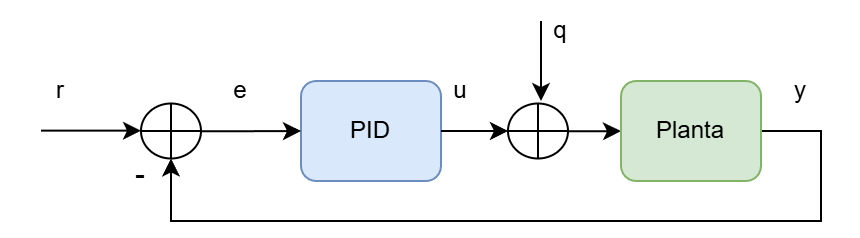

The diagram above was exported from draw.io. Its source (the exported page's mxGraphModel, read from the mxfile embedded in the PNG):
<mxGraphModel dx="729" dy="468" grid="1" gridSize="10" guides="1" tooltips="1" connect="1" arrows="1" fold="1" page="1" pageScale="1" pageWidth="827" pageHeight="1169" math="0" shadow="0">
  <root>
    <mxCell id="0" />
    <mxCell id="1" parent="0" />
    <mxCell id="V_IHR8RoLSO_lMr2LUlG-3" edge="1" parent="1" source="V_IHR8RoLSO_lMr2LUlG-13" style="edgeStyle=orthogonalEdgeStyle;rounded=0;orthogonalLoop=1;jettySize=auto;html=1;entryX=0;entryY=0.5;entryDx=0;entryDy=0;" target="V_IHR8RoLSO_lMr2LUlG-2">
      <mxGeometry relative="1" as="geometry" />
    </mxCell>
    <mxCell id="V_IHR8RoLSO_lMr2LUlG-1" parent="1" style="rounded=1;whiteSpace=wrap;html=1;fillColor=#dae8fc;strokeColor=#6c8ebf;" value="PID" vertex="1">
      <mxGeometry height="50" width="70" x="280" y="110" as="geometry" />
    </mxCell>
    <mxCell id="V_IHR8RoLSO_lMr2LUlG-4" edge="1" parent="1" source="V_IHR8RoLSO_lMr2LUlG-2" style="edgeStyle=orthogonalEdgeStyle;rounded=0;orthogonalLoop=1;jettySize=auto;html=1;entryX=0.5;entryY=1;entryDx=0;entryDy=0;" target="V_IHR8RoLSO_lMr2LUlG-5">
      <mxGeometry relative="1" as="geometry">
        <Array as="points">
          <mxPoint x="540" y="135" />
          <mxPoint x="540" y="180" />
          <mxPoint x="215" y="180" />
        </Array>
        <mxPoint x="510" y="170" as="targetPoint" />
      </mxGeometry>
    </mxCell>
    <mxCell id="V_IHR8RoLSO_lMr2LUlG-2" parent="1" style="rounded=1;whiteSpace=wrap;html=1;fillColor=#d5e8d4;strokeColor=#82b366;" value="Planta" vertex="1">
      <mxGeometry height="50" width="70" x="440" y="110" as="geometry" />
    </mxCell>
    <mxCell id="V_IHR8RoLSO_lMr2LUlG-6" edge="1" parent="1" source="V_IHR8RoLSO_lMr2LUlG-5" style="edgeStyle=orthogonalEdgeStyle;rounded=0;orthogonalLoop=1;jettySize=auto;html=1;entryX=0;entryY=0.5;entryDx=0;entryDy=0;" target="V_IHR8RoLSO_lMr2LUlG-1">
      <mxGeometry relative="1" as="geometry" />
    </mxCell>
    <mxCell id="V_IHR8RoLSO_lMr2LUlG-5" parent="1" style="shape=orEllipse;perimeter=ellipsePerimeter;whiteSpace=wrap;html=1;backgroundOutline=1;" value="" vertex="1">
      <mxGeometry height="27.5" width="30" x="200" y="121.25" as="geometry" />
    </mxCell>
    <mxCell id="V_IHR8RoLSO_lMr2LUlG-7" parent="1" style="text;html=1;whiteSpace=wrap;strokeColor=none;fillColor=none;align=center;verticalAlign=middle;rounded=0;" value="&lt;font style=&quot;font-size: 15px;&quot;&gt;-&lt;/font&gt;&lt;div&gt;&lt;br&gt;&lt;/div&gt;" vertex="1">
      <mxGeometry height="30" width="60" x="170" y="148.75" as="geometry" />
    </mxCell>
    <mxCell id="V_IHR8RoLSO_lMr2LUlG-8" parent="1" style="text;html=1;whiteSpace=wrap;strokeColor=none;fillColor=none;align=center;verticalAlign=middle;rounded=0;" value="r" vertex="1">
      <mxGeometry height="30" width="60" x="130" y="100" as="geometry" />
    </mxCell>
    <mxCell id="V_IHR8RoLSO_lMr2LUlG-9" parent="1" style="text;html=1;whiteSpace=wrap;strokeColor=none;fillColor=none;align=center;verticalAlign=middle;rounded=0;" value="u" vertex="1">
      <mxGeometry height="30" width="60" x="330" y="100" as="geometry" />
    </mxCell>
    <mxCell id="V_IHR8RoLSO_lMr2LUlG-10" parent="1" style="text;html=1;whiteSpace=wrap;strokeColor=none;fillColor=none;align=center;verticalAlign=middle;rounded=0;" value="y" vertex="1">
      <mxGeometry height="30" width="60" x="500" y="100" as="geometry" />
    </mxCell>
    <mxCell id="V_IHR8RoLSO_lMr2LUlG-11" edge="1" parent="1" style="edgeStyle=orthogonalEdgeStyle;rounded=0;orthogonalLoop=1;jettySize=auto;html=1;entryX=0;entryY=0.5;entryDx=0;entryDy=0;">
      <mxGeometry relative="1" as="geometry">
        <mxPoint x="150" y="134.83" as="sourcePoint" />
        <mxPoint x="200" y="134.83" as="targetPoint" />
      </mxGeometry>
    </mxCell>
    <mxCell id="V_IHR8RoLSO_lMr2LUlG-12" parent="1" style="text;html=1;whiteSpace=wrap;strokeColor=none;fillColor=none;align=center;verticalAlign=middle;rounded=0;" value="e" vertex="1">
      <mxGeometry height="30" width="60" x="220" y="100" as="geometry" />
    </mxCell>
    <mxCell id="V_IHR8RoLSO_lMr2LUlG-14" edge="1" parent="1" source="V_IHR8RoLSO_lMr2LUlG-1" style="edgeStyle=orthogonalEdgeStyle;rounded=0;orthogonalLoop=1;jettySize=auto;html=1;entryX=0;entryY=0.5;entryDx=0;entryDy=0;" target="V_IHR8RoLSO_lMr2LUlG-13" value="">
      <mxGeometry relative="1" as="geometry">
        <mxPoint x="350" y="135" as="sourcePoint" />
        <mxPoint x="430" y="135" as="targetPoint" />
      </mxGeometry>
    </mxCell>
    <mxCell id="V_IHR8RoLSO_lMr2LUlG-13" parent="1" style="shape=orEllipse;perimeter=ellipsePerimeter;whiteSpace=wrap;html=1;backgroundOutline=1;" value="" vertex="1">
      <mxGeometry height="27.5" width="30" x="383.5" y="121.25" as="geometry" />
    </mxCell>
    <mxCell id="V_IHR8RoLSO_lMr2LUlG-15" edge="1" parent="1" style="edgeStyle=orthogonalEdgeStyle;rounded=0;orthogonalLoop=1;jettySize=auto;html=1;">
      <mxGeometry relative="1" as="geometry">
        <mxPoint x="400" y="80" as="sourcePoint" />
        <mxPoint x="400" y="120" as="targetPoint" />
      </mxGeometry>
    </mxCell>
    <mxCell id="V_IHR8RoLSO_lMr2LUlG-16" parent="1" style="text;html=1;whiteSpace=wrap;strokeColor=none;fillColor=none;align=center;verticalAlign=middle;rounded=0;" value="q" vertex="1">
      <mxGeometry height="30" width="60" x="380" y="70" as="geometry" />
    </mxCell>
  </root>
</mxGraphModel>